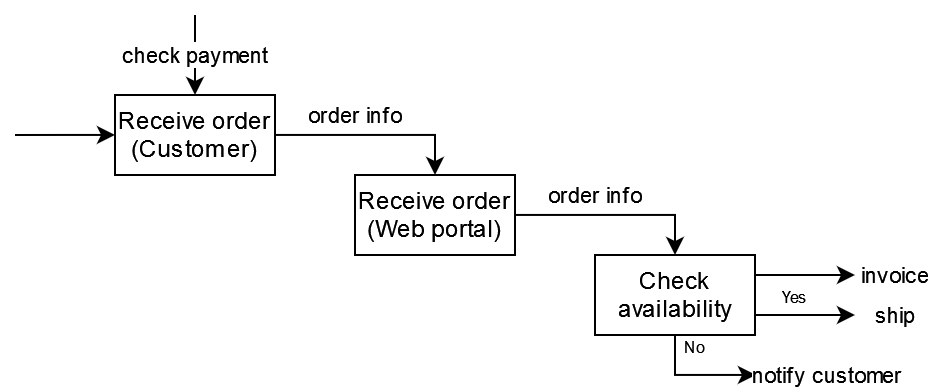

The diagram above was exported from draw.io. Its source (the exported page's mxGraphModel, read from the mxfile embedded in the PNG):
<mxGraphModel dx="842" dy="457" grid="1" gridSize="10" guides="1" tooltips="1" connect="1" arrows="1" fold="1" page="1" pageScale="1" pageWidth="850" pageHeight="1100" math="0" shadow="0">
  <root>
    <mxCell id="0" />
    <mxCell id="1" parent="0" />
    <mxCell id="G39VN9uNtt7kiE_oQq1G-8" value="invoice" style="edgeStyle=orthogonalEdgeStyle;rounded=0;orthogonalLoop=1;jettySize=auto;html=1;" edge="1" parent="1">
      <mxGeometry x="1" y="-20" relative="1" as="geometry">
        <mxPoint x="570" y="329.9999999999999" as="targetPoint" />
        <mxPoint x="520" y="330" as="sourcePoint" />
        <mxPoint x="20" y="-20" as="offset" />
      </mxGeometry>
    </mxCell>
    <mxCell id="G39VN9uNtt7kiE_oQq1G-9" value="ship" style="edgeStyle=orthogonalEdgeStyle;rounded=0;orthogonalLoop=1;jettySize=auto;html=1;" edge="1" parent="1">
      <mxGeometry x="1" y="20" relative="1" as="geometry">
        <mxPoint x="570" y="350" as="targetPoint" />
        <mxPoint x="520" y="350" as="sourcePoint" />
        <mxPoint x="20" y="20" as="offset" />
      </mxGeometry>
    </mxCell>
    <mxCell id="G39VN9uNtt7kiE_oQq1G-11" value="notify customer" style="edgeStyle=orthogonalEdgeStyle;rounded=0;orthogonalLoop=1;jettySize=auto;html=1;" edge="1" parent="1" source="G39VN9uNtt7kiE_oQq1G-1">
      <mxGeometry x="0.983" y="-39" relative="1" as="geometry">
        <mxPoint x="520" y="380" as="targetPoint" />
        <mxPoint x="39" y="39" as="offset" />
      </mxGeometry>
    </mxCell>
    <mxCell id="G39VN9uNtt7kiE_oQq1G-1" value="Check availability" style="rounded=0;whiteSpace=wrap;html=1;" vertex="1" parent="1">
      <mxGeometry x="440" y="320" width="80" height="40" as="geometry" />
    </mxCell>
    <mxCell id="G39VN9uNtt7kiE_oQq1G-7" value="order info" style="edgeStyle=orthogonalEdgeStyle;rounded=0;orthogonalLoop=1;jettySize=auto;html=1;entryX=0.5;entryY=0;entryDx=0;entryDy=0;" edge="1" parent="1" source="G39VN9uNtt7kiE_oQq1G-2" target="G39VN9uNtt7kiE_oQq1G-1">
      <mxGeometry x="-0.2" y="10" relative="1" as="geometry">
        <mxPoint as="offset" />
      </mxGeometry>
    </mxCell>
    <mxCell id="G39VN9uNtt7kiE_oQq1G-2" value="&lt;div&gt;Receive order&lt;/div&gt;&lt;div&gt;(Web portal)&lt;br&gt;&lt;/div&gt;" style="rounded=0;whiteSpace=wrap;html=1;" vertex="1" parent="1">
      <mxGeometry x="320" y="280" width="80" height="40" as="geometry" />
    </mxCell>
    <mxCell id="G39VN9uNtt7kiE_oQq1G-4" value="check payment" style="edgeStyle=orthogonalEdgeStyle;rounded=0;orthogonalLoop=1;jettySize=auto;html=1;endArrow=none;endFill=0;startArrow=classic;startFill=1;" edge="1" parent="1" source="G39VN9uNtt7kiE_oQq1G-3">
      <mxGeometry relative="1" as="geometry">
        <mxPoint x="240" y="200" as="targetPoint" />
      </mxGeometry>
    </mxCell>
    <mxCell id="G39VN9uNtt7kiE_oQq1G-5" style="edgeStyle=orthogonalEdgeStyle;rounded=0;orthogonalLoop=1;jettySize=auto;html=1;endArrow=none;endFill=0;startArrow=classic;startFill=1;" edge="1" parent="1" source="G39VN9uNtt7kiE_oQq1G-3">
      <mxGeometry relative="1" as="geometry">
        <mxPoint x="149.9999999999999" y="260.0000000000001" as="targetPoint" />
      </mxGeometry>
    </mxCell>
    <mxCell id="G39VN9uNtt7kiE_oQq1G-6" value="order info" style="edgeStyle=orthogonalEdgeStyle;rounded=0;orthogonalLoop=1;jettySize=auto;html=1;entryX=0.5;entryY=0;entryDx=0;entryDy=0;" edge="1" parent="1" source="G39VN9uNtt7kiE_oQq1G-3" target="G39VN9uNtt7kiE_oQq1G-2">
      <mxGeometry x="-0.2" y="10" relative="1" as="geometry">
        <mxPoint as="offset" />
      </mxGeometry>
    </mxCell>
    <mxCell id="G39VN9uNtt7kiE_oQq1G-3" value="&lt;div&gt;Receive order&lt;/div&gt;(Customer)" style="rounded=0;whiteSpace=wrap;html=1;" vertex="1" parent="1">
      <mxGeometry x="200" y="240" width="80" height="40" as="geometry" />
    </mxCell>
    <mxCell id="G39VN9uNtt7kiE_oQq1G-13" value="&lt;font style=&quot;font-size: 8px;&quot;&gt;No&lt;/font&gt;" style="text;html=1;strokeColor=none;fillColor=none;align=center;verticalAlign=middle;whiteSpace=wrap;rounded=0;" vertex="1" parent="1">
      <mxGeometry x="460" y="350" width="60" height="30" as="geometry" />
    </mxCell>
    <mxCell id="G39VN9uNtt7kiE_oQq1G-15" value="&lt;font style=&quot;font-size: 8px;&quot;&gt;Yes&lt;/font&gt;" style="text;html=1;strokeColor=none;fillColor=none;align=center;verticalAlign=middle;whiteSpace=wrap;rounded=0;" vertex="1" parent="1">
      <mxGeometry x="510" y="325" width="60" height="30" as="geometry" />
    </mxCell>
  </root>
</mxGraphModel>